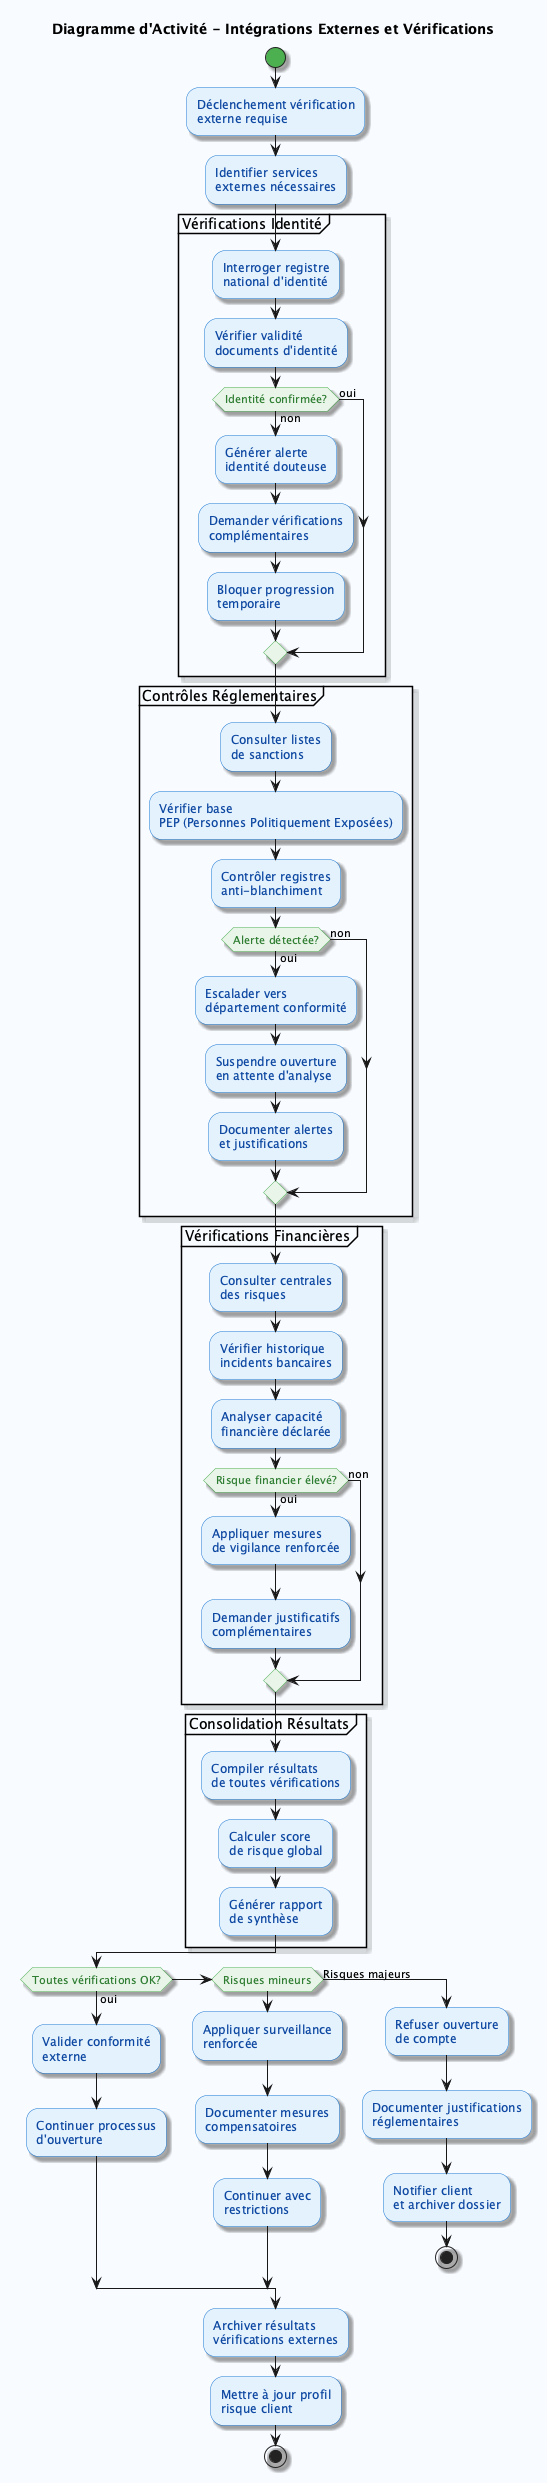

The diagram above was rendered by PlantUML. Its source (embedded in the PNG):
@startuml IntegrationsExternes
skinparam backgroundColor #F8FBFF
skinparam activity {
    BackgroundColor #E3F2FD
    BorderColor #1976D2
    FontColor #0D47A1
    DiamondBackgroundColor #E8F5E8
    DiamondBorderColor #4CAF50
    DiamondFontColor #2E7D32
    StartColor #4CAF50
    EndColor #F44336
}
skinparam shadowing true

title Diagramme d'Activité - Intégrations Externes et Vérifications

start

:Déclenchement vérification
externe requise;

:Identifier services
externes nécessaires;

partition "Vérifications Identité" {
    :Interroger registre
    national d'identité;
    
    :Vérifier validité
    documents d'identité;
    
    if (Identité confirmée?) then (non)
        :Générer alerte
        identité douteuse;
        
        :Demander vérifications
        complémentaires;
        
        :Bloquer progression
        temporaire;
    else (oui)
    endif
}

partition "Contrôles Réglementaires" {
    :Consulter listes
    de sanctions;
    
    :Vérifier base
    PEP (Personnes Politiquement Exposées);
    
    :Contrôler registres
    anti-blanchiment;
    
    if (Alerte détectée?) then (oui)
        :Escalader vers
        département conformité;
        
        :Suspendre ouverture
        en attente d'analyse;
        
        :Documenter alertes
        et justifications;
    else (non)
    endif
}

partition "Vérifications Financières" {
    :Consulter centrales
    des risques;
    
    :Vérifier historique
    incidents bancaires;
    
    :Analyser capacité
    financière déclarée;
    
    if (Risque financier élevé?) then (oui)
        :Appliquer mesures
        de vigilance renforcée;
        
        :Demander justificatifs
        complémentaires;
    else (non)
    endif
}

partition "Consolidation Résultats" {
    :Compiler résultats
    de toutes vérifications;
    
    :Calculer score
    de risque global;
    
    :Générer rapport
    de synthèse;
}

if (Toutes vérifications OK?) then (oui)
    :Valider conformité
    externe;
    
    :Continuer processus
    d'ouverture;
    
elseif (Risques mineurs) then
    :Appliquer surveillance
    renforcée;
    
    :Documenter mesures
    compensatoires;
    
    :Continuer avec
    restrictions;
    
else (Risques majeurs)
    :Refuser ouverture
    de compte;
    
    :Documenter justifications
    réglementaires;
    
    :Notifier client
    et archiver dossier;
    
    stop
endif

:Archiver résultats
vérifications externes;

:Mettre à jour profil
risque client;

stop

@enduml